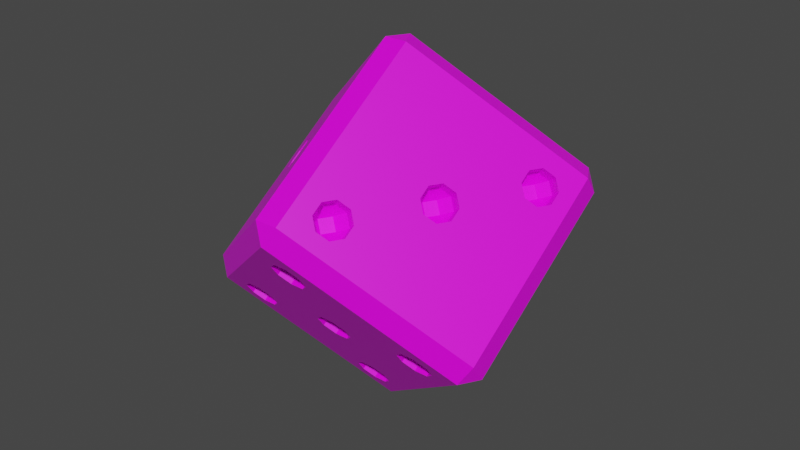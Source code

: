 # Source: greenD6.blend  (saved by Blender 3.5.10; exported with 4.5.12 LTS)
import bpy
from mathutils import Matrix  # noqa: F401  (used for matrix-valued properties, if any)

bpy.ops.wm.read_factory_settings(use_empty=True)
scene = bpy.context.scene
scene.name = 'Scene'

# ---- collections
col_collection = bpy.data.collections.new('Collection'); scene.collection.children.link(col_collection)

# ---- images (referenced by path relative to the original .blend; pixels are not part of the script)
import os
ASSET_DIR = os.environ.get("B2B_ASSET_DIR", "")  # directory of the original .blend (textures are referenced by path, not embedded)
HERE = os.path.dirname(os.path.abspath(__file__))  # packed textures are extracted next to this script under _unpacked/

def load_image(name, relpath, width, height, colorspace="sRGB"):
    """Load a texture the original file referenced (path relative to the .blend, or extracted next to this script)."""
    p = next((c for c in (os.path.join(HERE, relpath), os.path.join(ASSET_DIR, relpath)) if relpath and os.path.exists(c)), "")
    if p:
        img = bpy.data.images.load(p, check_existing=True)
        img.name = name
    else:  # same state as the original file: an image datablock whose file is absent (Cycles renders it pink)
        img = bpy.data.images.new(name, width, height)
        img.source = "FILE"
        img.filepath = "//" + (relpath or name)
    img.colorspace_settings.name = colorspace
    return img
img_pallete2_png = load_image('pallete2.png', 'pallete2.png', 1024, 1024, 'sRGB')

# ---- materials (node trees are filled in below, after node groups)
mat_material = bpy.data.materials.new('Material')
mat_material.alpha_threshold = 0.0
mat_material.use_transparent_shadow = False
mat_material.line_color = (0.0, 0.0, 0.0, 1.0)

# ---- node groups
ng_auto_smooth = bpy.data.node_groups.new('Auto Smooth', 'GeometryNodeTree')
_s = ng_auto_smooth.interface.new_socket(name='Geometry', in_out='OUTPUT', socket_type='NodeSocketGeometry')
_s = ng_auto_smooth.interface.new_socket(name='Geometry', in_out='INPUT', socket_type='NodeSocketGeometry')
_s = ng_auto_smooth.interface.new_socket(name='Angle', in_out='INPUT', socket_type='NodeSocketFloat')
_s.subtype = 'ANGLE'
_s.min_value = 0.0
_s.max_value = 3.142
ng_auto_smooth.is_modifier = True
_N = ng_auto_smooth.nodes; _L = ng_auto_smooth.links
n0 = _N.new('NodeGroupOutput'); n0.name = 'Group Output'; n0.location = (480, -100)
n1 = _N.new('NodeGroupInput'); n1.name = 'Group Input'; n1.location = (-420, -300)
n2 = _N.new('NodeGroupInput'); n2.name = 'Group Input.001'; n2.location = (-60, -100)
n3 = _N.new('GeometryNodeSetShadeSmooth'); n3.name = 'Set Shade Smooth'; n3.location = (120, -100)
n3.domain = 'EDGE'
n4 = _N.new('GeometryNodeSetShadeSmooth'); n4.name = 'Set Shade Smooth.001'; n4.location = (300, -100)
n5 = _N.new('GeometryNodeInputMeshEdgeAngle'); n5.name = 'Edge Angle'; n5.location = (-420, -220)
n6 = _N.new('GeometryNodeInputEdgeSmooth'); n6.name = 'Is Edge Smooth'; n6.location = (-60, -160)
n7 = _N.new('GeometryNodeInputShadeSmooth'); n7.name = 'Is Face Smooth'; n7.location = (-240, -340)
n8 = _N.new('FunctionNodeBooleanMath'); n8.name = 'Boolean Math'; n8.location = (-60, -220)
n9 = _N.new('FunctionNodeCompare'); n9.name = 'Compare'; n9.location = (-240, -180)
n9.operation = 'LESS_EQUAL'
_L.new(n5.outputs[0], n9.inputs[0])
_L.new(n4.outputs[0], n0.inputs[0])
_L.new(n1.outputs[1], n9.inputs[1])
_L.new(n9.outputs[0], n8.inputs[0])
_L.new(n7.outputs[0], n8.inputs[1])
_L.new(n2.outputs[0], n3.inputs[0])
_L.new(n6.outputs[0], n3.inputs[1])
_L.new(n3.outputs[0], n4.inputs[0])
_L.new(n8.outputs[0], n3.inputs[2])
n0.is_active_output = True

# ---- material node trees
mat_material.use_nodes = True; mat_material.node_tree.nodes.clear()
_N = mat_material.node_tree.nodes; _L = mat_material.node_tree.links
n0 = _N.new('ShaderNodeOutputMaterial'); n0.name = 'Material Output'; n0.location = (300, 300)
n1 = _N.new('ShaderNodeBsdfPrincipled'); n1.name = 'Principled BSDF'; n1.location = (10, 300)
n1.distribution = 'GGX'
n1.subsurface_method = 'BURLEY'
n1.inputs[2].default_value = 0.4
n1.inputs[3].default_value = 1.45
n1.inputs[27].default_value = (0.0, 0.0, 0.0, 1.0)
n1.inputs[28].default_value = 1.0
n2 = _N.new('ShaderNodeTexImage'); n2.name = 'Image Texture'; n2.location = (-280, 275)
n2.image = img_pallete2_png
_L.new(n1.outputs[0], n0.inputs[0])
_L.new(n2.outputs[0], n1.inputs[0])
n0.is_active_output = True

# ---- world
world_world = bpy.data.worlds.new('World'); scene.world = world_world
world_world.use_nodes = True; world_world.node_tree.nodes.clear()
_N = world_world.node_tree.nodes; _L = world_world.node_tree.links
n0 = _N.new('ShaderNodeOutputWorld'); n0.name = 'World Output'; n0.location = (300, 300)
n1 = _N.new('ShaderNodeBackground'); n1.name = 'Background'; n1.location = (10, 300)
n1.inputs[0].default_value = (0.05088, 0.05088, 0.05088, 1.0)
_L.new(n1.outputs[0], n0.inputs[0])
n0.is_active_output = True
world_world.color = (0.05088, 0.05088, 0.05088)
world_world.use_sun_shadow = False
world_world.sun_shadow_jitter_overblur = 0.0

# ---- meshes
me_cube_004 = bpy.data.meshes.new('Cube.004')
me_cube_004.from_pydata([(-0.05161, -0.05161, -0.06), (-5.823e-05, -0.005076, 0.04692), (-0.05161, -0.06, -0.05161), (0.003508, -0.008642, 0.05197), (-0.06, -0.05161, -0.05161), (-0.003624, -0.008642, 0.05197), (-0.05161, -0.06, 0.05161), (-0.05161, -0.05161, 0.06), (-0.06, -0.05161, 0.05161), (-0.004956, -0.0001783, 0.04692), (-0.05161, 0.05161, -0.06), (-0.008522, -0.003744, 0.05197), (-0.06, 0.05161, -0.05161), (-0.05161, 0.06, -0.05161), (-0.008522, 0.003388, 0.05197), (-0.05161, 0.05161, 0.06), (-0.05161, 0.06, 0.05161), (-0.06, 0.05161, 0.05161), (0.05161, -0.05161, -0.06), (0.004839, -0.0001783, 0.04692), (0.008405, 0.003388, 0.05197), (0.06, -0.05161, -0.05161), (0.05161, -0.06, -0.05161), (0.008405, -0.003744, 0.05197), (0.05161, -0.05161, 0.06), (0.05161, -0.06, 0.05161), (0.06, -0.05161, 0.05161), (0.05161, 0.05161, -0.06), (-5.823e-05, 0.004719, 0.04692), (-0.003624, 0.008285, 0.05197), (0.05161, 0.06, -0.05161), (0.003508, 0.008285, 0.05197), (0.06, 0.05161, -0.05161), (0.05161, 0.05161, 0.06), (0.06, 0.05161, 0.05161), (0.05161, 0.06, 0.05161), (-0.03001, -0.04073, -0.05336), (-0.03357, -0.03717, -0.04832), (-0.03714, -0.04073, -0.05336), (-0.03847, -0.03227, -0.04832), (-0.04204, -0.0287, -0.05336), (-0.04204, -0.03584, -0.05336), (-0.02868, -0.03227, -0.04832), (-0.02511, -0.03584, -0.05336), (-0.02511, -0.0287, -0.05336), (-0.03357, -0.02737, -0.04832), (-0.03001, -0.02381, -0.05336), (-0.03714, -0.02381, -0.05336), (-0.03001, -0.006489, -0.05336), (-0.03357, -0.002923, -0.04832), (-0.03714, -0.006489, -0.05336), (-0.03847, 0.001974, -0.04832), (-0.04204, 0.00554, -0.05336), (-0.04204, -0.001592, -0.05336), (-0.02868, 0.001974, -0.04832), (-0.02511, -0.001592, -0.05336), (-0.02511, 0.00554, -0.05336), (-0.03357, 0.006871, -0.04832), (-0.03001, 0.01044, -0.05336), (-0.03714, 0.01044, -0.05336), (-0.03001, 0.02775, -0.05336), (-0.03357, 0.03132, -0.04832), (-0.03714, 0.02775, -0.05336), (-0.03847, 0.03622, -0.04832), (-0.04204, 0.03978, -0.05336), (-0.04204, 0.03265, -0.05336), (-0.02868, 0.03622, -0.04832), (-0.02511, 0.03265, -0.05336), (-0.02511, 0.03978, -0.05336), (-0.03357, 0.04111, -0.04832), (-0.03001, 0.04468, -0.05336), (-0.03714, 0.04468, -0.05336), (0.03848, 0.02775, -0.05336), (0.03491, 0.03132, -0.04832), (0.03135, 0.02775, -0.05336), (0.03002, 0.03622, -0.04832), (0.02645, 0.03978, -0.05336), (0.02645, 0.03265, -0.05336), (0.03981, 0.03622, -0.04832), (0.04338, 0.03265, -0.05336), (0.04338, 0.03978, -0.05336), (0.03491, 0.04111, -0.04832), (0.03848, 0.04468, -0.05336), (0.03135, 0.04468, -0.05336), (0.03848, -0.006489, -0.05336), (0.03491, -0.002923, -0.04832), (0.03135, -0.006489, -0.05336), (0.03002, 0.001974, -0.04832), (0.02645, 0.00554, -0.05336), (0.02645, -0.001592, -0.05336), (0.03981, 0.001974, -0.04832), (0.04338, -0.001592, -0.05336), (0.04338, 0.00554, -0.05336), (0.03491, 0.006871, -0.04832), (0.03848, 0.01044, -0.05336), (0.03135, 0.01044, -0.05336), (0.03848, -0.04073, -0.05336), (0.03491, -0.03717, -0.04832), (0.03135, -0.04073, -0.05336), (0.03002, -0.03227, -0.04832), (0.02645, -0.0287, -0.05336), (0.02645, -0.03584, -0.05336), (0.03981, -0.03227, -0.04832), (0.04338, -0.03584, -0.05336), (0.04338, -0.0287, -0.05336), (0.03491, -0.02737, -0.04832), (0.03848, -0.02381, -0.05336), (0.03135, -0.02381, -0.05336), (-0.0001276, -0.048, -0.005595), (0.003439, -0.05305, -0.009161), (-0.003694, -0.05305, -0.009161), (-0.005025, -0.048, -0.0006972), (-0.008591, -0.05305, -0.004263), (-0.008591, -0.05305, 0.002869), (0.00477, -0.048, -0.0006972), (0.008336, -0.05305, 0.002869), (0.008336, -0.05305, -0.004263), (-0.0001276, -0.048, 0.0042), (-0.003694, -0.05305, 0.007766), (0.003439, -0.05305, 0.007766), (-0.03437, -0.048, 0.02865), (-0.0308, -0.05305, 0.02508), (-0.03794, -0.05305, 0.02508), (-0.03927, -0.048, 0.03355), (-0.04283, -0.05305, 0.02998), (-0.04283, -0.05305, 0.03711), (-0.02947, -0.048, 0.03355), (-0.02591, -0.05305, 0.03711), (-0.02591, -0.05305, 0.02998), (-0.03437, -0.048, 0.03844), (-0.03794, -0.05305, 0.04201), (-0.0308, -0.05305, 0.04201), (-0.03437, -0.048, -0.03984), (-0.0308, -0.05305, -0.0434), (-0.03794, -0.05305, -0.0434), (-0.03927, -0.048, -0.03494), (-0.04283, -0.05305, -0.03851), (-0.04283, -0.05305, -0.03137), (-0.02947, -0.048, -0.03494), (-0.02591, -0.05305, -0.03137), (-0.02591, -0.05305, -0.03851), (-0.03437, -0.048, -0.03004), (-0.03794, -0.05305, -0.02648), (-0.0308, -0.05305, -0.02648), (0.03412, -0.048, -0.03984), (0.03768, -0.05305, -0.0434), (0.03055, -0.05305, -0.0434), (0.02922, -0.048, -0.03494), (0.02565, -0.05305, -0.03851), (0.02565, -0.05305, -0.03137), (0.03901, -0.048, -0.03494), (0.04258, -0.05305, -0.03137), (0.04258, -0.05305, -0.03851), (0.03412, -0.048, -0.03004), (0.03055, -0.05305, -0.02648), (0.03768, -0.05305, -0.02648), (0.03412, -0.048, 0.02865), (0.03768, -0.05305, 0.02508), (0.03055, -0.05305, 0.02508), (0.02922, -0.048, 0.03355), (0.02565, -0.05305, 0.02998), (0.02565, -0.05305, 0.03711), (0.03901, -0.048, 0.03355), (0.04258, -0.05305, 0.03711), (0.04258, -0.05305, 0.02998), (0.03412, -0.048, 0.03844), (0.03055, -0.05305, 0.04201), (0.03768, -0.05305, 0.04201), (0.03768, 0.05228, 0.02508), (0.03412, 0.04724, 0.02865), (0.03055, 0.05228, 0.02508), (0.02922, 0.04724, 0.03355), (0.02565, 0.05228, 0.03711), (0.02565, 0.05228, 0.02998), (0.03901, 0.04724, 0.03355), (0.04258, 0.05228, 0.02998), (0.04258, 0.05228, 0.03711), (0.03412, 0.04724, 0.03844), (0.03768, 0.05228, 0.04201), (0.03055, 0.05228, 0.04201), (-0.0308, 0.05228, -0.0434), (-0.03437, 0.04724, -0.03984), (-0.03794, 0.05228, -0.0434), (-0.03927, 0.04724, -0.03494), (-0.04283, 0.05228, -0.03137), (-0.04283, 0.05228, -0.03851), (-0.02947, 0.04724, -0.03494), (-0.02591, 0.05228, -0.03851), (-0.02591, 0.05228, -0.03137), (-0.03437, 0.04724, -0.03004), (-0.0308, 0.05228, -0.02648), (-0.03794, 0.05228, -0.02648), (0.04749, -0.0003833, -0.005595), (0.05254, 0.003183, -0.009161), (0.05254, -0.003949, -0.009161), (0.04749, -0.005281, -0.0006972), (0.05254, -0.008847, -0.004263), (0.05254, -0.008847, 0.002869), (0.04749, 0.004514, -0.0006972), (0.05254, 0.00808, 0.002869), (0.05254, 0.00808, -0.004263), (0.04749, -0.0003833, 0.0042), (0.05254, -0.003949, 0.007766), (0.05254, 0.003183, 0.007766), (0.04749, -0.03463, 0.02865), (0.05254, -0.03106, 0.02508), (0.05254, -0.03819, 0.02508), (0.04749, -0.03952, 0.03355), (0.05254, -0.04309, 0.02998), (0.05254, -0.04309, 0.03711), (0.04749, -0.02973, 0.03355), (0.05254, -0.02616, 0.03711), (0.05254, -0.02616, 0.02998), (0.04749, -0.03463, 0.03844), (0.05254, -0.03819, 0.04201), (0.05254, -0.03106, 0.04201), (0.04749, 0.03386, -0.03984), (0.05254, 0.03743, -0.0434), (0.05254, 0.03029, -0.0434), (0.04749, 0.02896, -0.03494), (0.05254, 0.0254, -0.03851), (0.05254, 0.0254, -0.03137), (0.04749, 0.03876, -0.03494), (0.05254, 0.04232, -0.03137), (0.05254, 0.04232, -0.03851), (0.04749, 0.03386, -0.03004), (0.05254, 0.03029, -0.02648), (0.05254, 0.03743, -0.02648), (-0.04775, 0.03386, 0.02865), (-0.05279, 0.03029, 0.02508), (-0.05279, 0.03743, 0.02508), (-0.04775, 0.03876, 0.03355), (-0.05279, 0.04232, 0.02998), (-0.05279, 0.04232, 0.03711), (-0.04775, 0.02896, 0.03355), (-0.05279, 0.0254, 0.03711), (-0.05279, 0.0254, 0.02998), (-0.04775, 0.03386, 0.03844), (-0.05279, 0.03743, 0.04201), (-0.05279, 0.03029, 0.04201), (-0.04775, 0.03386, -0.03984), (-0.05279, 0.03029, -0.0434), (-0.05279, 0.03743, -0.0434), (-0.04775, 0.03876, -0.03494), (-0.05279, 0.04232, -0.03851), (-0.05279, 0.04232, -0.03137), (-0.04775, 0.02896, -0.03494), (-0.05279, 0.0254, -0.03137), (-0.05279, 0.0254, -0.03851), (-0.04775, 0.03386, -0.03004), (-0.05279, 0.03743, -0.02648), (-0.05279, 0.03029, -0.02648), (-0.04775, -0.03463, -0.03984), (-0.05279, -0.03819, -0.0434), (-0.05279, -0.03106, -0.0434), (-0.04775, -0.02973, -0.03494), (-0.05279, -0.02616, -0.03851), (-0.05279, -0.02616, -0.03137), (-0.04775, -0.03952, -0.03494), (-0.05279, -0.04309, -0.03137), (-0.05279, -0.04309, -0.03851), (-0.04775, -0.03463, -0.03004), (-0.05279, -0.03106, -0.02648), (-0.05279, -0.03819, -0.02648), (-0.04775, -0.03463, 0.02865), (-0.05279, -0.03819, 0.02508), (-0.05279, -0.03106, 0.02508), (-0.04775, -0.02973, 0.03355), (-0.05279, -0.02616, 0.02998), (-0.05279, -0.02616, 0.03711), (-0.04775, -0.03952, 0.03355), (-0.05279, -0.04309, 0.03711), (-0.05279, -0.04309, 0.02998), (-0.04775, -0.03463, 0.03844), (-0.05279, -0.03106, 0.04201), (-0.05279, -0.03819, 0.04201), (-0.03997, -0.06, 0.03997), (-0.03794, -0.06, 0.04201), (-0.0308, -0.06, 0.04201), (-0.02591, -0.06, 0.02998), (-0.02591, -0.06, 0.03711), (-0.003694, -0.06, 0.007766), (0.003439, -0.06, 0.007766), (0.008336, -0.06, -0.004263), (0.008336, -0.06, 0.002869), (0.02565, -0.06, 0.02998), (0.02565, -0.06, 0.03711), (0.03055, -0.06, -0.02648), (0.03055, -0.06, 0.02508), (0.03055, -0.06, 0.04201), (0.04258, -0.06, 0.03711), (0.04258, -0.06, -0.03137), (0.04258, -0.06, 0.02998), (0.04258, -0.06, -0.03851), (0.04054, -0.06, -0.04054), (0.04154, -0.06, 0.03815), (0.03768, -0.06, -0.02648), (0.03768, -0.06, 0.02508), (0.03768, -0.06, 0.04201), (-0.04283, -0.06, -0.03137), (-0.04283, -0.06, 0.03711), (-0.0418, -0.06, -0.03954), (-0.04283, -0.06, -0.03851), (-0.04283, -0.06, 0.02998), (-0.03794, -0.06, -0.02648), (-0.03794, -0.06, 0.02508), (-0.0308, -0.06, -0.0434), (-0.0308, -0.06, 0.02508), (-0.03794, -0.06, -0.0434), (-0.02591, -0.06, -0.03137), (-0.003694, -0.06, -0.009161), (-0.008591, -0.06, -0.004263), (-0.008591, -0.06, 0.002869), (0.02565, -0.06, -0.03851), (0.03768, -0.06, -0.0434), (0.03055, -0.06, -0.0434), (0.02565, -0.06, -0.03137), (-0.02591, -0.06, -0.03851), (0.003439, -0.06, -0.009161), (-0.0308, -0.06, -0.02648), (0.06, -0.0401, 0.0401), (0.06, -0.03819, 0.04201), (0.06, -0.03106, 0.04201), (0.06, -0.003949, 0.007766), (0.06, -0.02616, 0.02998), (0.06, -0.02616, 0.03711), (0.06, 0.003183, 0.007766), (0.06, 0.00808, -0.004263), (0.06, 0.03029, -0.02648), (0.06, 0.00808, 0.002869), (0.06, 0.03743, -0.02648), (0.06, 0.04232, -0.03137), (0.06, 0.04232, -0.03851), (0.06, 0.04041, -0.04041), (0.06, -0.04309, 0.02998), (0.06, -0.03819, 0.02508), (0.06, -0.04309, 0.03711), (0.06, -0.03106, 0.02508), (0.06, -0.008847, -0.004263), (0.06, -0.008847, 0.002869), (0.06, 0.003183, -0.009161), (0.06, 0.0254, -0.03137), (0.06, 0.03743, -0.0434), (0.06, 0.03029, -0.0434), (0.06, -0.003949, -0.009161), (0.06, 0.0254, -0.03851), (-0.008522, -0.003744, 0.06), (-0.008522, 0.003388, 0.06), (0.003508, 0.008285, 0.06), (-0.006133, -0.006133, 0.06), (-0.003624, 0.008285, 0.06), (-0.003624, -0.008642, 0.06), (0.003508, -0.008642, 0.06), (0.003943, -0.008207, 0.06), (0.008405, -0.003744, 0.06), (0.008405, 0.003388, 0.06), (-0.06, -0.04309, -0.03851), (-0.06, -0.04309, 0.02998), (-0.06, -0.04309, -0.03137), (-0.06, -0.04309, 0.03711), (-0.06, -0.03106, -0.02648), (-0.06, -0.03819, 0.02508), (-0.06, -0.03819, -0.02648), (-0.06, -0.03819, 0.04201), (-0.06, -0.0408, -0.0408), (-0.06, -0.03106, 0.02508), (-0.06, -0.02616, 0.02998), (-0.06, 0.0254, 0.02998), (-0.06, -0.02616, 0.03711), (-0.06, 0.0254, 0.03711), (-0.06, 0.03972, 0.03972), (-0.06, 0.03743, 0.04201), (-0.06, 0.03029, 0.04201), (-0.06, -0.03106, 0.04201), (-0.06, -0.03819, -0.0434), (-0.06, -0.03106, -0.0434), (-0.06, 0.0254, -0.03137), (-0.06, -0.02616, -0.03137), (-0.06, 0.0254, -0.03851), (-0.06, 0.03029, -0.0434), (-0.06, -0.02616, -0.03851), (-0.06, 0.03029, 0.02508), (-0.06, 0.03029, -0.02648), (-0.06, 0.03743, 0.02508), (-0.06, 0.03743, -0.02648), (-0.06, 0.04232, -0.03851), (-0.06, 0.04143, -0.0394), (-0.06, 0.04232, 0.02998), (-0.06, 0.04232, 0.03711), (-0.06, 0.04232, -0.03137), (-0.06, 0.03743, -0.0434), (-0.04283, 0.06, -0.03851), (-0.04283, 0.06, -0.03137), (-0.0308, 0.06, -0.02648), (-0.03794, 0.06, -0.02648), (-0.04067, 0.06, -0.04067), (0.02565, 0.06, 0.02998), (0.02565, 0.06, 0.03711), (0.03985, 0.06, 0.03985), (0.03768, 0.06, 0.04201), (0.03055, 0.06, 0.04201), (-0.03794, 0.06, -0.0434), (-0.02591, 0.06, -0.03851), (-0.02591, 0.06, -0.03137), (-0.0308, 0.06, -0.0434), (0.03055, 0.06, 0.02508), (0.04258, 0.06, 0.02998), (0.04258, 0.06, 0.03711), (0.03768, 0.06, 0.02508), (-0.04091, 0.04091, -0.06), (-0.03714, 0.04468, -0.06), (-0.03001, 0.04468, -0.06), (-0.02511, 0.03265, -0.06), (-0.02511, 0.03978, -0.06), (0.02645, -0.001592, -0.06), (0.02645, 0.03265, -0.06), (0.02645, 0.00554, -0.06), (0.03135, -0.02381, -0.06), (0.03135, -0.006489, -0.06), (0.03135, 0.01044, -0.06), (0.03135, 0.02775, -0.06), (0.02645, 0.03978, -0.06), (0.03848, -0.02381, -0.06), (0.03848, 0.02775, -0.06), (0.03848, 0.01044, -0.06), (0.03848, -0.006489, -0.06), (0.04338, -0.03584, -0.06), (0.04338, 0.03978, -0.06), (0.04338, -0.001592, -0.06), (0.04338, 0.00554, -0.06), (0.04338, 0.03265, -0.06), (0.04338, -0.0287, -0.06), (0.03961, -0.03961, -0.06), (0.03848, 0.04468, -0.06), (0.03135, 0.04468, -0.06), (-0.04204, -0.03584, -0.06), (-0.04204, -0.0287, -0.06), (-0.04204, -0.001592, -0.06), (-0.04204, 0.03978, -0.06), (-0.04204, 0.00554, -0.06), (-0.04204, 0.03265, -0.06), (-0.03714, -0.006489, -0.06), (-0.03714, 0.02775, -0.06), (-0.03714, 0.01044, -0.06), (-0.03714, -0.02381, -0.06), (-0.03714, -0.04073, -0.06), (-0.03835, -0.03952, -0.06), (-0.02511, -0.03584, -0.06), (-0.03001, -0.04073, -0.06), (-0.03001, -0.006489, -0.06), (-0.03001, -0.02381, -0.06), (-0.03001, 0.01044, -0.06), (-0.03001, 0.02775, -0.06), (-0.02511, -0.001592, -0.06), (-0.02511, -0.0287, -0.06), (0.02645, -0.0287, -0.06), (0.03848, -0.04073, -0.06), (0.03135, -0.04073, -0.06), (0.02645, -0.03584, -0.06), (-0.02511, 0.00554, -0.06)], [], [(293, 294, 22, 25, 295, 290, 292, 297, 288, 285, 282, 284, 283, 287, 296, 291), (295, 25, 6, 276, 277, 278, 280, 279, 281, 282, 285, 286, 289, 298), (6, 2, 301, 302, 299, 304, 319, 311, 312, 281, 279, 307, 305, 303, 300, 276), (301, 2, 22, 294, 314, 315, 313, 316, 287, 283, 318, 310, 311, 319, 309, 317, 306, 308), (32, 34, 26, 320, 321, 322, 325, 324, 323, 326, 329, 327, 340, 341, 328, 330, 331, 332, 333), (336, 320, 26, 21, 32, 333, 342, 343, 345, 341, 340, 344, 338, 339, 323, 324, 337, 335, 334), (349, 7, 24, 353, 352, 351), (24, 33, 15, 7, 349, 346, 347, 350, 348, 355, 354, 353), (356, 364, 4, 8, 363, 359, 357, 361, 365, 366, 368, 369, 367, 381, 383, 387, 388, 370, 17, 12, 386, 385, 389, 384, 382, 376, 378, 380, 377, 360, 362, 358), (363, 8, 17, 370, 371, 372, 369, 368, 373), (12, 4, 364, 374, 375, 380, 378, 379, 390, 386), (391, 395, 13, 16, 35, 398, 399, 400, 397, 396, 405, 408, 30, 402, 403, 393, 394, 392), (407, 398, 35, 30, 408, 406), (402, 30, 13, 395, 401, 404), (0, 2, 4), (6, 7, 8), (10, 12, 13), (15, 16, 17), (18, 21, 22), (24, 25, 26), (27, 30, 32), (33, 34, 35), (10, 0, 4, 12), (2, 6, 8, 4), (7, 15, 17, 8), (16, 13, 12, 17), (27, 10, 13, 30), (15, 33, 35, 16), (34, 32, 30, 35), (18, 27, 32, 21), (33, 24, 26, 34), (25, 22, 21, 26), (0, 18, 22, 2), (24, 7, 6, 25), (10, 27, 427, 433, 434, 421, 415, 420, 423, 424, 419, 416, 414, 418, 425, 422, 417, 455, 458, 457, 456, 432, 18, 0, 446, 445, 448, 447, 454, 450, 449, 453, 459, 451, 452, 412, 413, 411, 410, 409), (427, 27, 18, 432, 426, 431, 422, 425, 428, 429, 424, 423, 430), (435, 446, 0, 10, 409, 438, 440, 442, 452, 451, 443, 439, 437, 441, 449, 450, 444, 436), (23, 3, 352, 353, 354), (348, 31, 20, 355), (351, 5, 11, 346, 349), (347, 14, 29, 350), (448, 36, 43, 447), (454, 44, 46, 450), (45, 42, 37, 39), (446, 435, 41, 38, 445), (444, 47, 40, 436), (449, 48, 55, 453), (459, 56, 58, 451), (57, 54, 49, 51), (437, 53, 50, 441), (443, 59, 52, 439), (60, 67, 412, 452), (413, 68, 70, 411), (69, 66, 61, 63), (440, 65, 62, 442), (410, 71, 64, 438, 409), (423, 72, 79, 430), (427, 80, 82, 433), (81, 78, 73, 75), (415, 77, 74, 420), (434, 83, 76, 421), (425, 84, 91, 428), (429, 92, 94, 424), (93, 90, 85, 87), (414, 89, 86, 418), (419, 95, 88, 416), (96, 103, 426, 432, 456), (431, 104, 106, 422), (111, 108, 114, 117), (105, 102, 97, 99), (458, 101, 98, 457), (417, 107, 100, 455), (283, 116, 109, 318), (282, 119, 115, 284), (123, 120, 126, 129), (310, 110, 112, 311), (113, 118, 281, 312), (279, 128, 121, 307), (131, 127, 280, 278), (135, 132, 138, 141), (305, 122, 124, 303), (125, 130, 277, 276, 300), (317, 140, 133, 306), (319, 143, 139, 309), (147, 144, 150, 153), (308, 134, 136, 302, 301), (299, 137, 142, 304), (293, 152, 145, 314, 294), (296, 155, 151, 291), (159, 156, 162, 165), (315, 146, 148, 313), (149, 154, 287, 316), (292, 164, 157, 297), (295, 298, 167, 163, 290), (288, 158, 160, 285), (286, 161, 166, 289), (408, 168, 175, 406), (176, 178, 399, 398, 407), (177, 174, 169, 171), (396, 173, 170, 405), (179, 172, 397, 400), (404, 180, 187, 402), (188, 190, 393, 403), (195, 192, 198, 201), (189, 186, 181, 183), (391, 185, 182, 401, 395), (191, 184, 392, 394), (200, 193, 340, 327), (203, 199, 329, 326), (207, 204, 210, 213), (194, 196, 338, 344), (197, 202, 323, 339), (212, 205, 337, 324), (215, 211, 325, 322), (219, 216, 222, 225), (206, 208, 334, 335), (209, 214, 321, 320, 336), (224, 217, 342, 333, 332), (227, 223, 331, 330), (231, 228, 234, 237), (218, 220, 345, 343), (221, 226, 328, 341), (236, 229, 381, 367), (372, 239, 235, 369), (243, 240, 246, 249), (383, 230, 232, 387), (388, 233, 238, 371, 370), (378, 248, 241, 379), (382, 251, 247, 376), (255, 252, 258, 261), (386, 390, 242, 244, 385), (389, 245, 250, 384), (260, 253, 374, 364, 356), (362, 263, 259, 358), (267, 264, 270, 273), (375, 254, 256, 380), (377, 257, 262, 360), (357, 272, 265, 361), (363, 275, 271, 359), (365, 266, 268, 366), (368, 269, 274, 373), (1, 5, 3), (9, 14, 11), (19, 23, 20), (28, 31, 29), (36, 38, 37), (39, 41, 40), (42, 44, 43), (45, 47, 46), (48, 50, 49), (51, 53, 52), (54, 56, 55), (57, 59, 58), (60, 62, 61), (63, 65, 64), (66, 68, 67), (69, 71, 70), (72, 74, 73), (75, 77, 76), (78, 80, 79), (81, 83, 82), (84, 86, 85), (87, 89, 88), (90, 92, 91), (93, 95, 94), (96, 98, 97), (99, 101, 100), (102, 104, 103), (105, 107, 106), (108, 110, 109), (111, 113, 112), (114, 116, 115), (117, 119, 118), (120, 122, 121), (123, 125, 124), (126, 128, 127), (129, 131, 130), (132, 134, 133), (135, 137, 136), (138, 140, 139), (141, 143, 142), (144, 146, 145), (147, 149, 148), (150, 152, 151), (153, 155, 154), (156, 158, 157), (159, 161, 160), (162, 164, 163), (165, 167, 166), (168, 170, 169), (171, 173, 172), (174, 176, 175), (177, 179, 178), (180, 182, 181), (183, 185, 184), (186, 188, 187), (189, 191, 190), (192, 194, 193), (195, 197, 196), (198, 200, 199), (201, 203, 202), (204, 206, 205), (207, 209, 208), (210, 212, 211), (213, 215, 214), (216, 218, 217), (219, 221, 220), (222, 224, 223), (225, 227, 226), (228, 230, 229), (231, 233, 232), (234, 236, 235), (237, 239, 238), (240, 242, 241), (243, 245, 244), (246, 248, 247), (249, 251, 250), (252, 254, 253), (255, 257, 256), (258, 260, 259), (261, 263, 262), (264, 266, 265), (267, 269, 268), (270, 272, 271), (273, 275, 274), (9, 11, 5, 1), (3, 5, 351, 352), (346, 11, 14, 347), (28, 29, 14, 9), (350, 29, 31, 348), (19, 20, 31, 28), (20, 23, 354, 355), (1, 3, 23, 19), (445, 38, 36, 448), (37, 38, 41, 39), (436, 40, 41, 435), (39, 40, 47, 45), (450, 46, 47, 444), (45, 46, 44, 42), (447, 43, 44, 454), (42, 43, 36, 37), (441, 50, 48, 449), (49, 50, 53, 51), (439, 52, 53, 437), (51, 52, 59, 57), (451, 58, 59, 443), (57, 58, 56, 54), (55, 56, 459, 453), (54, 55, 48, 49), (442, 62, 60, 452), (61, 62, 65, 63), (438, 64, 65, 440), (63, 64, 71, 69), (411, 70, 71, 410), (69, 70, 68, 66), (412, 67, 68, 413), (66, 67, 60, 61), (420, 74, 72, 423), (73, 74, 77, 75), (421, 76, 77, 415), (75, 76, 83, 81), (433, 82, 83, 434), (81, 82, 80, 78), (430, 79, 80, 427), (78, 79, 72, 73), (418, 86, 84, 425), (85, 86, 89, 87), (416, 88, 89, 414), (87, 88, 95, 93), (424, 94, 95, 419), (93, 94, 92, 90), (91, 92, 429, 428), (90, 91, 84, 85), (457, 98, 96, 456), (97, 98, 101, 99), (455, 100, 101, 458), (99, 100, 107, 105), (422, 106, 107, 417), (105, 106, 104, 102), (426, 103, 104, 431), (102, 103, 96, 97), (111, 112, 110, 108), (318, 109, 110, 310), (311, 112, 113, 312), (117, 118, 113, 111), (281, 118, 119, 282), (114, 115, 119, 117), (284, 115, 116, 283), (108, 109, 116, 114), (123, 124, 122, 120), (307, 121, 122, 305), (303, 124, 125, 300), (129, 130, 125, 123), (277, 130, 131, 278), (126, 127, 131, 129), (280, 127, 128, 279), (120, 121, 128, 126), (135, 136, 134, 132), (306, 133, 134, 308), (302, 136, 137, 299), (141, 142, 137, 135), (304, 142, 143, 319), (138, 139, 143, 141), (309, 139, 140, 317), (132, 133, 140, 138), (147, 148, 146, 144), (314, 145, 146, 315), (313, 148, 149, 316), (153, 154, 149, 147), (287, 154, 155, 296), (150, 151, 155, 153), (291, 151, 152, 293), (144, 145, 152, 150), (159, 160, 158, 156), (297, 157, 158, 288), (285, 160, 161, 286), (165, 166, 161, 159), (166, 167, 298, 289), (162, 163, 167, 165), (290, 163, 164, 292), (156, 157, 164, 162), (405, 170, 168, 408), (169, 170, 173, 171), (172, 173, 396, 397), (171, 172, 179, 177), (178, 179, 400, 399), (177, 178, 176, 174), (175, 176, 407, 406), (174, 175, 168, 169), (401, 182, 180, 404), (181, 182, 185, 183), (184, 185, 391, 392), (183, 184, 191, 189), (190, 191, 394, 393), (189, 190, 188, 186), (187, 188, 403, 402), (186, 187, 180, 181), (195, 196, 194, 192), (193, 194, 344, 340), (196, 197, 339, 338), (201, 202, 197, 195), (202, 203, 326, 323), (198, 199, 203, 201), (199, 200, 327, 329), (192, 193, 200, 198), (207, 208, 206, 204), (205, 206, 335, 337), (208, 209, 336, 334), (213, 214, 209, 207), (214, 215, 322, 321), (210, 211, 215, 213), (211, 212, 324, 325), (204, 205, 212, 210), (219, 220, 218, 216), (217, 218, 343, 342), (220, 221, 341, 345), (225, 226, 221, 219), (226, 227, 330, 328), (222, 223, 227, 225), (223, 224, 332, 331), (216, 217, 224, 222), (231, 232, 230, 228), (381, 229, 230, 383), (387, 232, 233, 388), (237, 238, 233, 231), (371, 238, 239, 372), (234, 235, 239, 237), (369, 235, 236, 367), (228, 229, 236, 234), (243, 244, 242, 240), (379, 241, 242, 390), (385, 244, 245, 389), (249, 250, 245, 243), (384, 250, 251, 382), (246, 247, 251, 249), (376, 247, 248, 378), (240, 241, 248, 246), (255, 256, 254, 252), (374, 253, 254, 375), (380, 256, 257, 377), (261, 262, 257, 255), (360, 262, 263, 362), (258, 259, 263, 261), (358, 259, 260, 356), (252, 253, 260, 258), (267, 268, 266, 264), (361, 265, 266, 365), (366, 268, 269, 368), (273, 274, 269, 267), (373, 274, 275, 363), (270, 271, 275, 273), (359, 271, 272, 357), (264, 265, 272, 270), (9, 1, 19, 28)])
me_cube_004.polygons.foreach_set('use_smooth', [True] * 394)
_uv = me_cube_004.uv_layers.new(name='UVMap')
_uv.uv.foreach_set('vector', [0.3357, 0.6742, 0.3356, 0.6744, 0.3347, 0.6735, 0.3426, 0.6735, 0.3416, 0.6743, 0.3415, 0.6742, 0.341, 0.6742, 0.3406, 0.6746, 0.3406, 0.6751, 0.341, 0.6755, 0.3393, 0.6772, 0.3389, 0.6768, 0.3383, 0.6768, 0.3366, 0.6751, 0.3366, 0.6746, 0.3363, 0.6742, 0.3416, 0.6743, 0.3426, 0.6735, 0.3426, 0.6814, 0.3417, 0.6805, 0.3419, 0.6804, 0.3419, 0.6798, 0.3415, 0.6795, 0.341, 0.6795, 0.3393, 0.6778, 0.3393, 0.6772, 0.341, 0.6755, 0.3415, 0.6755, 0.3419, 0.6751, 0.3419, 0.6746, 0.3426, 0.6814, 0.3347, 0.6814, 0.3356, 0.6807, 0.3357, 0.6808, 0.3363, 0.6808, 0.3366, 0.6804, 0.3366, 0.6798, 0.3383, 0.6781, 0.3389, 0.6781, 0.3393, 0.6778, 0.341, 0.6795, 0.3406, 0.6798, 0.3406, 0.6804, 0.341, 0.6808, 0.3415, 0.6808, 0.3417, 0.6805, 0.3356, 0.6807, 0.3347, 0.6814, 0.3347, 0.6735, 0.3356, 0.6744, 0.3354, 0.6746, 0.3354, 0.6751, 0.3357, 0.6755, 0.3363, 0.6755, 0.3366, 0.6751, 0.3383, 0.6768, 0.338, 0.6772, 0.338, 0.6778, 0.3383, 0.6781, 0.3366, 0.6798, 0.3363, 0.6795, 0.3357, 0.6795, 0.3354, 0.6798, 0.3354, 0.6804, 0.3347, 0.6644, 0.3426, 0.6644, 0.3426, 0.6722, 0.3417, 0.6714, 0.3419, 0.6712, 0.3419, 0.6707, 0.3415, 0.6703, 0.341, 0.6703, 0.3393, 0.6686, 0.3393, 0.6681, 0.3389, 0.6677, 0.3383, 0.6677, 0.338, 0.6681, 0.3363, 0.6664, 0.3366, 0.666, 0.3366, 0.6654, 0.3363, 0.6651, 0.3357, 0.6651, 0.3356, 0.6652, 0.3415, 0.6716, 0.3417, 0.6714, 0.3426, 0.6722, 0.3347, 0.6722, 0.3347, 0.6644, 0.3356, 0.6652, 0.3354, 0.6654, 0.3354, 0.666, 0.3357, 0.6664, 0.3363, 0.6664, 0.338, 0.6681, 0.338, 0.6686, 0.3383, 0.669, 0.3389, 0.669, 0.3393, 0.6686, 0.341, 0.6703, 0.3406, 0.6707, 0.3406, 0.6712, 0.341, 0.6716, 0.3483, 0.6688, 0.3518, 0.6722, 0.3439, 0.6722, 0.3476, 0.6689, 0.3476, 0.669, 0.3481, 0.669, 0.3439, 0.6722, 0.3439, 0.6644, 0.3518, 0.6644, 0.3518, 0.6722, 0.3483, 0.6688, 0.3485, 0.6686, 0.3485, 0.668, 0.3481, 0.6677, 0.3476, 0.6677, 0.3472, 0.668, 0.3472, 0.6686, 0.3476, 0.6689, 0.3283, 0.6581, 0.3281, 0.6583, 0.3273, 0.6574, 0.3352, 0.6574, 0.3344, 0.6585, 0.334, 0.6581, 0.3335, 0.6581, 0.3331, 0.6585, 0.3331, 0.659, 0.3335, 0.6594, 0.334, 0.6594, 0.334, 0.6633, 0.3335, 0.6633, 0.3331, 0.6637, 0.3331, 0.6642, 0.3335, 0.6646, 0.334, 0.6646, 0.3342, 0.6644, 0.3352, 0.6653, 0.3273, 0.6653, 0.3282, 0.6646, 0.3283, 0.6646, 0.3288, 0.6646, 0.3292, 0.6642, 0.3292, 0.6637, 0.3288, 0.6633, 0.3283, 0.6633, 0.3283, 0.6594, 0.3288, 0.6594, 0.3292, 0.659, 0.3292, 0.6585, 0.3288, 0.6581, 0.3419, 0.647, 0.3426, 0.646, 0.3426, 0.6539, 0.3417, 0.653, 0.3419, 0.6528, 0.3419, 0.6523, 0.3415, 0.6519, 0.3415, 0.6479, 0.3419, 0.6476, 0.3347, 0.6539, 0.3347, 0.646, 0.3355, 0.6468, 0.3354, 0.647, 0.3354, 0.6476, 0.3357, 0.6479, 0.3357, 0.6519, 0.3354, 0.6523, 0.3354, 0.6528, 0.3357, 0.6531, 0.3357, 0.6558, 0.3356, 0.656, 0.3347, 0.6552, 0.3426, 0.6552, 0.3426, 0.6631, 0.3417, 0.6622, 0.3419, 0.662, 0.3419, 0.6615, 0.3415, 0.6611, 0.341, 0.6611, 0.3406, 0.6615, 0.3406, 0.662, 0.3347, 0.6631, 0.3357, 0.6571, 0.3363, 0.6571, 0.3366, 0.6568, 0.3366, 0.6562, 0.3363, 0.6558, 0.3415, 0.6624, 0.3417, 0.6622, 0.3426, 0.6631, 0.3347, 0.6631, 0.3406, 0.662, 0.341, 0.6624, 0.3357, 0.6571, 0.3347, 0.6631, 0.3347, 0.6552, 0.3356, 0.656, 0.3354, 0.6562, 0.3354, 0.6568, 0.3255, 0.6722, 0.3255, 0.6729, 0.3249, 0.6722, 0.3426, 0.6453, 0.3433, 0.646, 0.3426, 0.646, 0.362, 0.6506, 0.3613, 0.6506, 0.362, 0.6499, 0.3433, 0.6539, 0.3426, 0.6545, 0.3426, 0.6539, 0.3334, 0.6722, 0.3341, 0.6722, 0.3334, 0.6729, 0.3433, 0.6735, 0.3426, 0.6735, 0.3426, 0.6729, 0.3334, 0.6644, 0.3334, 0.6637, 0.3341, 0.6644, 0.3433, 0.6631, 0.3426, 0.6637, 0.3426, 0.6631, 0.3255, 0.6644, 0.3255, 0.6722, 0.3249, 0.6722, 0.3249, 0.6644, 0.3347, 0.6453, 0.3426, 0.6453, 0.3426, 0.646, 0.3347, 0.646, 0.3433, 0.646, 0.3433, 0.6539, 0.3426, 0.6539, 0.3426, 0.646, 0.3426, 0.6552, 0.3347, 0.6552, 0.3347, 0.6539, 0.3426, 0.6539, 0.3334, 0.6644, 0.3255, 0.6644, 0.3255, 0.6637, 0.3334, 0.6637, 0.3433, 0.6552, 0.3433, 0.6631, 0.3426, 0.6631, 0.3426, 0.6552, 0.3426, 0.6644, 0.3347, 0.6644, 0.3347, 0.6631, 0.3426, 0.6631, 0.3334, 0.6722, 0.3334, 0.6644, 0.3347, 0.6644, 0.3347, 0.6722, 0.3439, 0.6644, 0.3439, 0.6722, 0.3426, 0.6722, 0.3426, 0.6644, 0.3426, 0.6735, 0.3347, 0.6735, 0.3347, 0.6722, 0.3426, 0.6722, 0.3255, 0.6722, 0.3334, 0.6722, 0.3334, 0.6729, 0.3255, 0.6729, 0.3433, 0.6735, 0.3433, 0.6814, 0.3426, 0.6814, 0.3426, 0.6735, 0.3255, 0.6644, 0.3334, 0.6644, 0.3328, 0.6653, 0.3324, 0.6649, 0.3319, 0.6649, 0.3315, 0.6653, 0.3315, 0.6658, 0.3319, 0.6662, 0.3324, 0.6662, 0.3324, 0.6675, 0.3319, 0.6675, 0.3315, 0.6679, 0.3315, 0.6684, 0.3319, 0.6688, 0.3324, 0.6688, 0.3324, 0.6701, 0.3319, 0.6701, 0.3315, 0.6705, 0.3315, 0.671, 0.3319, 0.6714, 0.3324, 0.6714, 0.3325, 0.6713, 0.3334, 0.6722, 0.3255, 0.6722, 0.3266, 0.6713, 0.3266, 0.6714, 0.3272, 0.6714, 0.3276, 0.671, 0.3276, 0.6705, 0.3272, 0.6701, 0.3272, 0.6688, 0.3276, 0.6684, 0.3276, 0.6679, 0.3272, 0.6675, 0.3272, 0.6662, 0.3276, 0.6658, 0.3276, 0.6653, 0.3272, 0.6649, 0.3266, 0.6649, 0.3264, 0.6652, 0.3328, 0.6653, 0.3334, 0.6644, 0.3334, 0.6722, 0.3325, 0.6713, 0.3328, 0.671, 0.3328, 0.6705, 0.3324, 0.6701, 0.3324, 0.6688, 0.3328, 0.6684, 0.3328, 0.6679, 0.3324, 0.6675, 0.3324, 0.6662, 0.3328, 0.6658, 0.3263, 0.671, 0.3266, 0.6713, 0.3255, 0.6722, 0.3255, 0.6644, 0.3264, 0.6652, 0.3263, 0.6653, 0.3263, 0.6658, 0.3266, 0.6662, 0.3272, 0.6662, 0.3272, 0.6675, 0.3266, 0.6675, 0.3263, 0.6679, 0.3263, 0.6684, 0.3266, 0.6688, 0.3272, 0.6688, 0.3272, 0.6701, 0.3266, 0.6701, 0.3263, 0.6705, 0.3371, 0.1793, 0.3371, 0.183, 0.341, 0.183, 0.341, 0.1827, 0.341, 0.1793, 0.341, 0.1701, 0.3371, 0.1701, 0.3371, 0.1738, 0.341, 0.1738, 0.341, 0.1517, 0.3371, 0.1517, 0.3371, 0.1555, 0.341, 0.1555, 0.341, 0.1536, 0.341, 0.1609, 0.3371, 0.1609, 0.3371, 0.1646, 0.341, 0.1646, 0.3382, 0.183, 0.3414, 0.183, 0.3414, 0.1793, 0.3382, 0.1793, 0.3382, 0.1738, 0.3414, 0.1738, 0.3414, 0.1701, 0.3382, 0.1701, 0.3466, 0.1701, 0.3466, 0.1738, 0.3503, 0.1738, 0.3503, 0.1701, 0.3382, 0.1526, 0.3382, 0.1555, 0.3414, 0.1555, 0.3414, 0.1517, 0.3382, 0.1517, 0.3382, 0.1646, 0.3414, 0.1646, 0.3414, 0.1609, 0.3382, 0.1609, 0.3382, 0.183, 0.3414, 0.183, 0.3414, 0.1793, 0.3382, 0.1793, 0.3382, 0.1738, 0.3414, 0.1738, 0.3414, 0.1701, 0.3382, 0.1701, 0.3466, 0.1701, 0.3466, 0.1738, 0.3503, 0.1738, 0.3503, 0.1701, 0.3382, 0.1555, 0.3414, 0.1555, 0.3414, 0.1517, 0.3382, 0.1517, 0.3382, 0.1646, 0.3414, 0.1646, 0.3414, 0.1609, 0.3382, 0.1609, 0.3414, 0.183, 0.3414, 0.1793, 0.3382, 0.1793, 0.3382, 0.183, 0.3382, 0.1738, 0.3414, 0.1738, 0.3414, 0.1701, 0.3382, 0.1701, 0.3466, 0.1701, 0.3466, 0.1738, 0.3503, 0.1738, 0.3503, 0.1701, 0.3382, 0.1555, 0.3414, 0.1555, 0.3414, 0.1517, 0.3382, 0.1517, 0.3382, 0.1646, 0.3414, 0.1646, 0.3414, 0.1609, 0.3382, 0.1609, 0.3382, 0.1618, 0.3382, 0.183, 0.3414, 0.183, 0.3414, 0.1793, 0.3382, 0.1793, 0.3382, 0.1738, 0.3414, 0.1738, 0.3414, 0.1701, 0.3382, 0.1701, 0.3466, 0.1701, 0.3466, 0.1738, 0.3503, 0.1738, 0.3503, 0.1701, 0.3382, 0.1555, 0.3414, 0.1555, 0.3414, 0.1517, 0.3382, 0.1517, 0.3382, 0.1646, 0.3414, 0.1646, 0.3414, 0.1609, 0.3382, 0.1609, 0.3382, 0.183, 0.3414, 0.183, 0.3414, 0.1793, 0.3382, 0.1793, 0.3382, 0.1738, 0.3414, 0.1738, 0.3414, 0.1701, 0.3382, 0.1701, 0.3466, 0.1701, 0.3466, 0.1738, 0.3503, 0.1738, 0.3503, 0.1701, 0.3382, 0.1555, 0.3414, 0.1555, 0.3414, 0.1517, 0.3382, 0.1517, 0.3382, 0.1646, 0.3414, 0.1646, 0.3414, 0.1609, 0.3382, 0.1609, 0.3414, 0.183, 0.3414, 0.1793, 0.3382, 0.1793, 0.3382, 0.1821, 0.3382, 0.183, 0.3382, 0.1738, 0.3414, 0.1738, 0.3414, 0.1701, 0.3382, 0.1701, 0.3282, 0.1701, 0.3282, 0.1738, 0.332, 0.1738, 0.332, 0.1701, 0.3466, 0.1701, 0.3466, 0.1738, 0.3503, 0.1738, 0.3503, 0.1701, 0.3382, 0.1555, 0.3414, 0.1555, 0.3414, 0.1517, 0.3382, 0.1517, 0.3382, 0.1646, 0.3414, 0.1646, 0.3414, 0.1609, 0.3382, 0.1609, 0.3405, 0.1793, 0.3371, 0.1793, 0.3371, 0.183, 0.3405, 0.183, 0.3405, 0.1701, 0.3371, 0.1701, 0.3371, 0.1738, 0.3405, 0.1738, 0.3282, 0.1701, 0.3282, 0.1738, 0.332, 0.1738, 0.332, 0.1701, 0.3405, 0.1517, 0.3371, 0.1517, 0.3371, 0.1555, 0.3405, 0.1555, 0.3371, 0.1609, 0.3371, 0.1646, 0.3405, 0.1646, 0.3405, 0.1609, 0.3405, 0.1793, 0.3371, 0.1793, 0.3371, 0.183, 0.3405, 0.183, 0.3371, 0.1701, 0.3371, 0.1738, 0.3405, 0.1738, 0.3405, 0.1701, 0.3282, 0.1701, 0.3282, 0.1738, 0.332, 0.1738, 0.332, 0.1701, 0.3405, 0.1517, 0.3371, 0.1517, 0.3371, 0.1555, 0.3405, 0.1555, 0.3371, 0.1609, 0.3371, 0.1646, 0.3405, 0.1646, 0.3405, 0.1631, 0.3405, 0.1609, 0.3405, 0.1793, 0.3371, 0.1793, 0.3371, 0.183, 0.3405, 0.183, 0.3405, 0.1701, 0.3371, 0.1701, 0.3371, 0.1738, 0.3405, 0.1738, 0.3282, 0.1701, 0.3282, 0.1738, 0.332, 0.1738, 0.332, 0.1701, 0.3405, 0.1517, 0.3371, 0.1517, 0.3371, 0.1555, 0.3405, 0.1555, 0.3405, 0.1547, 0.3405, 0.1609, 0.3371, 0.1609, 0.3371, 0.1646, 0.3405, 0.1646, 0.3405, 0.1793, 0.3371, 0.1793, 0.3371, 0.183, 0.3405, 0.183, 0.3405, 0.1808, 0.3405, 0.1701, 0.3371, 0.1701, 0.3371, 0.1738, 0.3405, 0.1738, 0.3282, 0.1701, 0.3282, 0.1738, 0.332, 0.1738, 0.332, 0.1701, 0.3405, 0.1517, 0.3371, 0.1517, 0.3371, 0.1555, 0.3405, 0.1555, 0.3371, 0.1609, 0.3371, 0.1646, 0.3405, 0.1646, 0.3405, 0.1609, 0.3405, 0.1793, 0.3371, 0.1793, 0.3371, 0.183, 0.3405, 0.183, 0.3405, 0.173, 0.3405, 0.1701, 0.3371, 0.1701, 0.3371, 0.1738, 0.3405, 0.1738, 0.3405, 0.1517, 0.3371, 0.1517, 0.3371, 0.1555, 0.3405, 0.1555, 0.3405, 0.1609, 0.3371, 0.1609, 0.3371, 0.1646, 0.3405, 0.1646, 0.3377, 0.183, 0.3414, 0.183, 0.3414, 0.1793, 0.3377, 0.1793, 0.3414, 0.1738, 0.3414, 0.1701, 0.3377, 0.1701, 0.3377, 0.1717, 0.3377, 0.1738, 0.3466, 0.1701, 0.3466, 0.1738, 0.3503, 0.1738, 0.3503, 0.1701, 0.3377, 0.1555, 0.3414, 0.1555, 0.3414, 0.1517, 0.3377, 0.1517, 0.3414, 0.1646, 0.3414, 0.1609, 0.3377, 0.1609, 0.3377, 0.1646, 0.3377, 0.183, 0.3414, 0.183, 0.3414, 0.1793, 0.3377, 0.1793, 0.3414, 0.1738, 0.3414, 0.1701, 0.3377, 0.1701, 0.3377, 0.1738, 0.3282, 0.1701, 0.3282, 0.1738, 0.332, 0.1738, 0.332, 0.1701, 0.3466, 0.1701, 0.3466, 0.1738, 0.3503, 0.1738, 0.3503, 0.1701, 0.3377, 0.1555, 0.3414, 0.1555, 0.3414, 0.1517, 0.3377, 0.1517, 0.3377, 0.1538, 0.3414, 0.1646, 0.3414, 0.1609, 0.3377, 0.1609, 0.3377, 0.1646, 0.3371, 0.1793, 0.3371, 0.183, 0.3408, 0.183, 0.3408, 0.1793, 0.3371, 0.1701, 0.3371, 0.1738, 0.3408, 0.1738, 0.3408, 0.1701, 0.3282, 0.1701, 0.3282, 0.1738, 0.332, 0.1738, 0.332, 0.1701, 0.3371, 0.1517, 0.3371, 0.1555, 0.3408, 0.1555, 0.3408, 0.1517, 0.3371, 0.1609, 0.3371, 0.1646, 0.3408, 0.1646, 0.3408, 0.1609, 0.3371, 0.1793, 0.3371, 0.183, 0.3408, 0.183, 0.3408, 0.1793, 0.3371, 0.1701, 0.3371, 0.1738, 0.3408, 0.1738, 0.3408, 0.1701, 0.3282, 0.1701, 0.3282, 0.1738, 0.332, 0.1738, 0.332, 0.1701, 0.3371, 0.1517, 0.3371, 0.1555, 0.3408, 0.1555, 0.3408, 0.1517, 0.3371, 0.1609, 0.3371, 0.1646, 0.3408, 0.1646, 0.3408, 0.1632, 0.3408, 0.1609, 0.3371, 0.1793, 0.3371, 0.183, 0.3408, 0.183, 0.3408, 0.1807, 0.3408, 0.1793, 0.3371, 0.1701, 0.3371, 0.1738, 0.3408, 0.1738, 0.3408, 0.1701, 0.3282, 0.1701, 0.3282, 0.1738, 0.332, 0.1738, 0.332, 0.1701, 0.3371, 0.1517, 0.3371, 0.1555, 0.3408, 0.1555, 0.3408, 0.1517, 0.3371, 0.1609, 0.3371, 0.1646, 0.3408, 0.1646, 0.3408, 0.1609, 0.3371, 0.1793, 0.3371, 0.183, 0.3406, 0.183, 0.3406, 0.1793, 0.3406, 0.1701, 0.3371, 0.1701, 0.3371, 0.1738, 0.3406, 0.1738, 0.3282, 0.1701, 0.3282, 0.1738, 0.332, 0.1738, 0.332, 0.1701, 0.3406, 0.1517, 0.3371, 0.1517, 0.3371, 0.1555, 0.3406, 0.1555, 0.3406, 0.1609, 0.3371, 0.1609, 0.3371, 0.1646, 0.3406, 0.1646, 0.3406, 0.1629, 0.3406, 0.1793, 0.3371, 0.1793, 0.3371, 0.183, 0.3406, 0.183, 0.3406, 0.1701, 0.3371, 0.1701, 0.3371, 0.1738, 0.3406, 0.1738, 0.3282, 0.1701, 0.3282, 0.1738, 0.332, 0.1738, 0.332, 0.1701, 0.3406, 0.1548, 0.3406, 0.1517, 0.3371, 0.1517, 0.3371, 0.1555, 0.3406, 0.1555, 0.3406, 0.1609, 0.3371, 0.1609, 0.3371, 0.1646, 0.3406, 0.1646, 0.3371, 0.1793, 0.3371, 0.183, 0.3406, 0.183, 0.3406, 0.181, 0.3406, 0.1793, 0.3406, 0.1701, 0.3371, 0.1701, 0.3371, 0.1738, 0.3406, 0.1738, 0.3282, 0.1701, 0.3282, 0.1738, 0.332, 0.1738, 0.332, 0.1701, 0.3406, 0.1517, 0.3371, 0.1517, 0.3371, 0.1555, 0.3406, 0.1555, 0.3406, 0.1609, 0.3371, 0.1609, 0.3371, 0.1646, 0.3406, 0.1646, 0.3406, 0.1793, 0.3371, 0.1793, 0.3371, 0.183, 0.3406, 0.183, 0.3406, 0.1701, 0.3371, 0.1701, 0.3371, 0.1738, 0.3406, 0.1738, 0.3406, 0.1517, 0.3371, 0.1517, 0.3371, 0.1555, 0.3406, 0.1555, 0.3406, 0.1609, 0.3371, 0.1609, 0.3371, 0.1646, 0.3406, 0.1646, 0.3282, 0.1738, 0.3255, 0.1738, 0.3282, 0.1765, 0.3282, 0.1701, 0.3282, 0.1674, 0.3255, 0.1701, 0.332, 0.1738, 0.332, 0.1765, 0.3347, 0.1738, 0.332, 0.1701, 0.3347, 0.1701, 0.332, 0.1674, 0.3414, 0.183, 0.3414, 0.1857, 0.3439, 0.183, 0.3439, 0.1609, 0.3414, 0.1582, 0.3414, 0.1609, 0.3439, 0.1793, 0.3414, 0.1765, 0.3414, 0.1793, 0.3439, 0.1701, 0.3414, 0.1674, 0.3414, 0.1701, 0.3414, 0.183, 0.3414, 0.1857, 0.3439, 0.183, 0.3439, 0.1609, 0.3414, 0.1582, 0.3414, 0.1609, 0.3439, 0.1793, 0.3414, 0.1765, 0.3414, 0.1793, 0.3439, 0.1701, 0.3414, 0.1674, 0.3414, 0.1701, 0.3414, 0.183, 0.3414, 0.1857, 0.3439, 0.183, 0.3439, 0.1609, 0.3414, 0.1582, 0.3414, 0.1609, 0.3439, 0.1793, 0.3414, 0.1765, 0.3414, 0.1793, 0.3439, 0.1701, 0.3414, 0.1674, 0.3414, 0.1701, 0.3414, 0.183, 0.3414, 0.1857, 0.3439, 0.183, 0.3439, 0.1609, 0.3414, 0.1582, 0.3414, 0.1609, 0.3439, 0.1793, 0.3414, 0.1765, 0.3414, 0.1793, 0.3439, 0.1701, 0.3414, 0.1674, 0.3414, 0.1701, 0.3414, 0.183, 0.3414, 0.1857, 0.3439, 0.183, 0.3439, 0.1609, 0.3414, 0.1582, 0.3414, 0.1609, 0.3439, 0.1793, 0.3414, 0.1765, 0.3414, 0.1793, 0.3439, 0.1701, 0.3414, 0.1674, 0.3414, 0.1701, 0.3414, 0.183, 0.3414, 0.1857, 0.3439, 0.183, 0.3439, 0.1609, 0.3414, 0.1582, 0.3414, 0.1609, 0.3439, 0.1793, 0.3414, 0.1765, 0.3414, 0.1793, 0.3439, 0.1701, 0.3414, 0.1674, 0.3414, 0.1701, 0.3347, 0.183, 0.3371, 0.1857, 0.3371, 0.183, 0.3347, 0.1555, 0.3371, 0.1582, 0.3371, 0.1555, 0.332, 0.1738, 0.332, 0.1765, 0.3347, 0.1738, 0.332, 0.1701, 0.3347, 0.1701, 0.332, 0.1674, 0.3347, 0.183, 0.3371, 0.1857, 0.3371, 0.183, 0.3347, 0.1555, 0.3371, 0.1582, 0.3371, 0.1555, 0.332, 0.1738, 0.332, 0.1765, 0.3347, 0.1738, 0.332, 0.1701, 0.3347, 0.1701, 0.332, 0.1674, 0.3347, 0.183, 0.3371, 0.1857, 0.3371, 0.183, 0.3347, 0.1555, 0.3371, 0.1582, 0.3371, 0.1555, 0.332, 0.1738, 0.332, 0.1765, 0.3347, 0.1738, 0.332, 0.1701, 0.3347, 0.1701, 0.332, 0.1674, 0.3347, 0.183, 0.3371, 0.1857, 0.3371, 0.183, 0.3347, 0.1555, 0.3371, 0.1582, 0.3371, 0.1555, 0.332, 0.1738, 0.332, 0.1765, 0.3347, 0.1738, 0.332, 0.1701, 0.3347, 0.1701, 0.332, 0.1674, 0.3347, 0.183, 0.3371, 0.1857, 0.3371, 0.183, 0.3347, 0.1555, 0.3371, 0.1582, 0.3371, 0.1555, 0.332, 0.1738, 0.332, 0.1765, 0.3347, 0.1738, 0.332, 0.1701, 0.3347, 0.1701, 0.332, 0.1674, 0.3414, 0.183, 0.3414, 0.1857, 0.3439, 0.183, 0.3503, 0.1701, 0.353, 0.1701, 0.3503, 0.1674, 0.3439, 0.1793, 0.3414, 0.1765, 0.3414, 0.1793, 0.3466, 0.1701, 0.3466, 0.1674, 0.3439, 0.1701, 0.3414, 0.183, 0.3414, 0.1857, 0.3439, 0.183, 0.3503, 0.1701, 0.353, 0.1701, 0.3503, 0.1674, 0.3439, 0.1793, 0.3414, 0.1765, 0.3414, 0.1793, 0.3466, 0.1701, 0.3466, 0.1674, 0.3439, 0.1701, 0.3347, 0.183, 0.3371, 0.1857, 0.3371, 0.183, 0.3347, 0.1555, 0.3371, 0.1582, 0.3371, 0.1555, 0.332, 0.1738, 0.332, 0.1765, 0.3347, 0.1738, 0.332, 0.1701, 0.3347, 0.1701, 0.332, 0.1674, 0.3347, 0.183, 0.3371, 0.1857, 0.3371, 0.183, 0.3347, 0.1555, 0.3371, 0.1582, 0.3371, 0.1555, 0.332, 0.1738, 0.332, 0.1765, 0.3347, 0.1738, 0.332, 0.1701, 0.3347, 0.1701, 0.332, 0.1674, 0.3347, 0.183, 0.3371, 0.1857, 0.3371, 0.183, 0.3347, 0.1555, 0.3371, 0.1582, 0.3371, 0.1555, 0.332, 0.1738, 0.332, 0.1765, 0.3347, 0.1738, 0.332, 0.1701, 0.3347, 0.1701, 0.332, 0.1674, 0.3347, 0.183, 0.3371, 0.1857, 0.3371, 0.183, 0.3347, 0.1555, 0.3371, 0.1582, 0.3371, 0.1555, 0.332, 0.1738, 0.332, 0.1765, 0.3347, 0.1738, 0.332, 0.1701, 0.3347, 0.1701, 0.332, 0.1674, 0.3347, 0.183, 0.3371, 0.1857, 0.3371, 0.183, 0.3347, 0.1555, 0.3371, 0.1582, 0.3371, 0.1555, 0.332, 0.1738, 0.332, 0.1765, 0.3347, 0.1738, 0.332, 0.1701, 0.3347, 0.1701, 0.332, 0.1674, 0.3347, 0.183, 0.3371, 0.1857, 0.3371, 0.183, 0.3347, 0.1555, 0.3371, 0.1582, 0.3371, 0.1555, 0.332, 0.1738, 0.332, 0.1765, 0.3347, 0.1738, 0.332, 0.1701, 0.3347, 0.1701, 0.332, 0.1674, 0.3347, 0.183, 0.3371, 0.1857, 0.3371, 0.183, 0.3347, 0.1555, 0.3371, 0.1582, 0.3371, 0.1555, 0.332, 0.1738, 0.332, 0.1765, 0.3347, 0.1738, 0.332, 0.1701, 0.3347, 0.1701, 0.332, 0.1674, 0.3282, 0.1701, 0.3255, 0.1701, 0.3255, 0.1738, 0.3282, 0.1738, 0.3371, 0.149, 0.3371, 0.1517, 0.341, 0.1517, 0.341, 0.149, 0.341, 0.1555, 0.3371, 0.1555, 0.3371, 0.1609, 0.341, 0.1609, 0.332, 0.1701, 0.332, 0.1674, 0.3282, 0.1674, 0.3282, 0.1701, 0.341, 0.1646, 0.3371, 0.1646, 0.3371, 0.1701, 0.341, 0.1701, 0.332, 0.1738, 0.3371, 0.1738, 0.3371, 0.1701, 0.332, 0.1701, 0.3371, 0.1738, 0.3371, 0.1793, 0.341, 0.1793, 0.341, 0.1738, 0.3282, 0.1738, 0.3282, 0.1765, 0.332, 0.1765, 0.332, 0.1738, 0.3382, 0.1517, 0.3414, 0.1517, 0.3414, 0.149, 0.3382, 0.149, 0.3439, 0.1517, 0.3414, 0.1517, 0.3414, 0.1555, 0.3439, 0.1555, 0.3382, 0.1609, 0.3414, 0.1609, 0.3414, 0.1555, 0.3382, 0.1555, 0.3439, 0.1609, 0.3414, 0.1609, 0.3414, 0.1646, 0.3439, 0.1646, 0.3382, 0.1701, 0.3414, 0.1701, 0.3414, 0.1646, 0.3382, 0.1646, 0.3466, 0.1701, 0.3414, 0.1701, 0.3414, 0.1738, 0.3466, 0.1738, 0.3382, 0.1793, 0.3414, 0.1793, 0.3414, 0.1738, 0.3382, 0.1738, 0.3439, 0.1793, 0.3414, 0.1793, 0.3414, 0.183, 0.3439, 0.183, 0.3382, 0.1517, 0.3414, 0.1517, 0.3414, 0.149, 0.3382, 0.149, 0.3439, 0.1517, 0.3414, 0.1517, 0.3414, 0.1555, 0.3439, 0.1555, 0.3382, 0.1609, 0.3414, 0.1609, 0.3414, 0.1555, 0.3382, 0.1555, 0.3439, 0.1609, 0.3414, 0.1609, 0.3414, 0.1646, 0.3439, 0.1646, 0.3382, 0.1701, 0.3414, 0.1701, 0.3414, 0.1646, 0.3382, 0.1646, 0.3466, 0.1701, 0.3414, 0.1701, 0.3414, 0.1738, 0.3466, 0.1738, 0.3414, 0.1793, 0.3414, 0.1738, 0.3382, 0.1738, 0.3382, 0.1793, 0.3439, 0.1793, 0.3414, 0.1793, 0.3414, 0.183, 0.3439, 0.183, 0.3382, 0.1517, 0.3414, 0.1517, 0.3414, 0.149, 0.3382, 0.149, 0.3439, 0.1517, 0.3414, 0.1517, 0.3414, 0.1555, 0.3439, 0.1555, 0.3382, 0.1609, 0.3414, 0.1609, 0.3414, 0.1555, 0.3382, 0.1555, 0.3439, 0.1609, 0.3414, 0.1609, 0.3414, 0.1646, 0.3439, 0.1646, 0.3382, 0.1701, 0.3414, 0.1701, 0.3414, 0.1646, 0.3382, 0.1646, 0.3466, 0.1701, 0.3414, 0.1701, 0.3414, 0.1738, 0.3466, 0.1738, 0.3382, 0.1793, 0.3414, 0.1793, 0.3414, 0.1738, 0.3382, 0.1738, 0.3439, 0.1793, 0.3414, 0.1793, 0.3414, 0.183, 0.3439, 0.183, 0.3382, 0.1517, 0.3414, 0.1517, 0.3414, 0.149, 0.3382, 0.149, 0.3439, 0.1517, 0.3414, 0.1517, 0.3414, 0.1555, 0.3439, 0.1555, 0.3382, 0.1609, 0.3414, 0.1609, 0.3414, 0.1555, 0.3382, 0.1555, 0.3439, 0.1609, 0.3414, 0.1609, 0.3414, 0.1646, 0.3439, 0.1646, 0.3382, 0.1701, 0.3414, 0.1701, 0.3414, 0.1646, 0.3382, 0.1646, 0.3466, 0.1701, 0.3414, 0.1701, 0.3414, 0.1738, 0.3466, 0.1738, 0.3382, 0.1793, 0.3414, 0.1793, 0.3414, 0.1738, 0.3382, 0.1738, 0.3439, 0.1793, 0.3414, 0.1793, 0.3414, 0.183, 0.3439, 0.183, 0.3382, 0.1517, 0.3414, 0.1517, 0.3414, 0.149, 0.3382, 0.149, 0.3439, 0.1517, 0.3414, 0.1517, 0.3414, 0.1555, 0.3439, 0.1555, 0.3382, 0.1609, 0.3414, 0.1609, 0.3414, 0.1555, 0.3382, 0.1555, 0.3439, 0.1609, 0.3414, 0.1609, 0.3414, 0.1646, 0.3439, 0.1646, 0.3382, 0.1701, 0.3414, 0.1701, 0.3414, 0.1646, 0.3382, 0.1646, 0.3466, 0.1701, 0.3414, 0.1701, 0.3414, 0.1738, 0.3466, 0.1738, 0.3414, 0.1793, 0.3414, 0.1738, 0.3382, 0.1738, 0.3382, 0.1793, 0.3439, 0.1793, 0.3414, 0.1793, 0.3414, 0.183, 0.3439, 0.183, 0.3382, 0.1517, 0.3414, 0.1517, 0.3414, 0.149, 0.3382, 0.149, 0.3439, 0.1517, 0.3414, 0.1517, 0.3414, 0.1555, 0.3439, 0.1555, 0.3382, 0.1609, 0.3414, 0.1609, 0.3414, 0.1555, 0.3382, 0.1555, 0.3439, 0.1609, 0.3414, 0.1609, 0.3414, 0.1646, 0.3439, 0.1646, 0.3382, 0.1701, 0.3414, 0.1701, 0.3414, 0.1646, 0.3382, 0.1646, 0.3466, 0.1701, 0.3414, 0.1701, 0.3414, 0.1738, 0.3466, 0.1738, 0.3382, 0.1793, 0.3414, 0.1793, 0.3414, 0.1738, 0.3382, 0.1738, 0.3439, 0.1793, 0.3414, 0.1793, 0.3414, 0.183, 0.3439, 0.183, 0.3347, 0.1555, 0.3371, 0.1555, 0.3371, 0.1517, 0.3347, 0.1517, 0.3405, 0.149, 0.3371, 0.149, 0.3371, 0.1517, 0.3405, 0.1517, 0.3405, 0.1555, 0.3371, 0.1555, 0.3371, 0.1609, 0.3405, 0.1609, 0.332, 0.1701, 0.332, 0.1674, 0.3282, 0.1674, 0.3282, 0.1701, 0.3405, 0.1646, 0.3371, 0.1646, 0.3371, 0.1701, 0.3405, 0.1701, 0.332, 0.1738, 0.3371, 0.1738, 0.3371, 0.1701, 0.332, 0.1701, 0.3405, 0.1738, 0.3371, 0.1738, 0.3371, 0.1793, 0.3405, 0.1793, 0.3347, 0.183, 0.3371, 0.183, 0.3371, 0.1793, 0.3347, 0.1793, 0.3347, 0.1555, 0.3371, 0.1555, 0.3371, 0.1517, 0.3347, 0.1517, 0.3405, 0.149, 0.3371, 0.149, 0.3371, 0.1517, 0.3405, 0.1517, 0.3405, 0.1555, 0.3371, 0.1555, 0.3371, 0.1609, 0.3405, 0.1609, 0.332, 0.1701, 0.332, 0.1674, 0.3282, 0.1674, 0.3282, 0.1701, 0.3405, 0.1646, 0.3371, 0.1646, 0.3371, 0.1701, 0.3405, 0.1701, 0.332, 0.1738, 0.3371, 0.1738, 0.3371, 0.1701, 0.332, 0.1701, 0.3405, 0.1738, 0.3371, 0.1738, 0.3371, 0.1793, 0.3405, 0.1793, 0.3347, 0.183, 0.3371, 0.183, 0.3371, 0.1793, 0.3347, 0.1793, 0.3347, 0.1555, 0.3371, 0.1555, 0.3371, 0.1517, 0.3347, 0.1517, 0.3405, 0.149, 0.3371, 0.149, 0.3371, 0.1517, 0.3405, 0.1517, 0.3405, 0.1555, 0.3371, 0.1555, 0.3371, 0.1609, 0.3405, 0.1609, 0.332, 0.1701, 0.332, 0.1674, 0.3282, 0.1674, 0.3282, 0.1701, 0.3405, 0.1646, 0.3371, 0.1646, 0.3371, 0.1701, 0.3405, 0.1701, 0.332, 0.1738, 0.3371, 0.1738, 0.3371, 0.1701, 0.332, 0.1701, 0.3405, 0.1738, 0.3371, 0.1738, 0.3371, 0.1793, 0.3405, 0.1793, 0.3347, 0.183, 0.3371, 0.183, 0.3371, 0.1793, 0.3347, 0.1793, 0.3347, 0.1555, 0.3371, 0.1555, 0.3371, 0.1517, 0.3347, 0.1517, 0.3405, 0.149, 0.3371, 0.149, 0.3371, 0.1517, 0.3405, 0.1517, 0.3405, 0.1555, 0.3371, 0.1555, 0.3371, 0.1609, 0.3405, 0.1609, 0.332, 0.1701, 0.332, 0.1674, 0.3282, 0.1674, 0.3282, 0.1701, 0.3405, 0.1646, 0.3371, 0.1646, 0.3371, 0.1701, 0.3405, 0.1701, 0.332, 0.1738, 0.3371, 0.1738, 0.3371, 0.1701, 0.332, 0.1701, 0.3405, 0.1738, 0.3371, 0.1738, 0.3371, 0.1793, 0.3405, 0.1793, 0.3347, 0.183, 0.3371, 0.183, 0.3371, 0.1793, 0.3347, 0.1793, 0.3347, 0.1555, 0.3371, 0.1555, 0.3371, 0.1517, 0.3347, 0.1517, 0.3405, 0.149, 0.3371, 0.149, 0.3371, 0.1517, 0.3405, 0.1517, 0.3405, 0.1555, 0.3371, 0.1555, 0.3371, 0.1609, 0.3405, 0.1609, 0.332, 0.1701, 0.332, 0.1674, 0.3282, 0.1674, 0.3282, 0.1701, 0.3371, 0.1646, 0.3371, 0.1701, 0.3405, 0.1701, 0.3405, 0.1646, 0.332, 0.1738, 0.3371, 0.1738, 0.3371, 0.1701, 0.332, 0.1701, 0.3405, 0.1738, 0.3371, 0.1738, 0.3371, 0.1793, 0.3405, 0.1793, 0.3347, 0.183, 0.3371, 0.183, 0.3371, 0.1793, 0.3347, 0.1793, 0.3377, 0.1517, 0.3414, 0.1517, 0.3414, 0.149, 0.3377, 0.149, 0.3439, 0.1517, 0.3414, 0.1517, 0.3414, 0.1555, 0.3439, 0.1555, 0.3414, 0.1609, 0.3414, 0.1555, 0.3377, 0.1555, 0.3377, 0.1609, 0.3503, 0.1701, 0.3503, 0.1674, 0.3466, 0.1674, 0.3466, 0.1701, 0.3414, 0.1701, 0.3414, 0.1646, 0.3377, 0.1646, 0.3377, 0.1701, 0.3466, 0.1701, 0.3414, 0.1701, 0.3414, 0.1738, 0.3466, 0.1738, 0.3414, 0.1793, 0.3414, 0.1738, 0.3377, 0.1738, 0.3377, 0.1793, 0.3439, 0.1793, 0.3414, 0.1793, 0.3414, 0.183, 0.3439, 0.183, 0.3377, 0.1517, 0.3414, 0.1517, 0.3414, 0.149, 0.3377, 0.149, 0.3439, 0.1517, 0.3414, 0.1517, 0.3414, 0.1555, 0.3439, 0.1555, 0.3414, 0.1609, 0.3414, 0.1555, 0.3377, 0.1555, 0.3377, 0.1609, 0.3503, 0.1701, 0.3503, 0.1674, 0.3466, 0.1674, 0.3466, 0.1701, 0.3414, 0.1701, 0.3414, 0.1646, 0.3377, 0.1646, 0.3377, 0.1701, 0.3466, 0.1701, 0.3414, 0.1701, 0.3414, 0.1738, 0.3466, 0.1738, 0.3414, 0.1793, 0.3414, 0.1738, 0.3377, 0.1738, 0.3377, 0.1793, 0.3439, 0.1793, 0.3414, 0.1793, 0.3414, 0.183, 0.3439, 0.183, 0.3347, 0.1555, 0.3371, 0.1555, 0.3371, 0.1517, 0.3347, 0.1517, 0.3371, 0.149, 0.3371, 0.1517, 0.3408, 0.1517, 0.3408, 0.149, 0.3371, 0.1555, 0.3371, 0.1609, 0.3408, 0.1609, 0.3408, 0.1555, 0.332, 0.1701, 0.332, 0.1674, 0.3282, 0.1674, 0.3282, 0.1701, 0.3371, 0.1646, 0.3371, 0.1701, 0.3408, 0.1701, 0.3408, 0.1646, 0.332, 0.1738, 0.3371, 0.1738, 0.3371, 0.1701, 0.332, 0.1701, 0.3371, 0.1738, 0.3371, 0.1793, 0.3408, 0.1793, 0.3408, 0.1738, 0.3347, 0.183, 0.3371, 0.183, 0.3371, 0.1793, 0.3347, 0.1793, 0.3347, 0.1555, 0.3371, 0.1555, 0.3371, 0.1517, 0.3347, 0.1517, 0.3371, 0.149, 0.3371, 0.1517, 0.3408, 0.1517, 0.3408, 0.149, 0.3371, 0.1555, 0.3371, 0.1609, 0.3408, 0.1609, 0.3408, 0.1555, 0.332, 0.1701, 0.332, 0.1674, 0.3282, 0.1674, 0.3282, 0.1701, 0.3371, 0.1646, 0.3371, 0.1701, 0.3408, 0.1701, 0.3408, 0.1646, 0.332, 0.1738, 0.3371, 0.1738, 0.3371, 0.1701, 0.332, 0.1701, 0.3371, 0.1738, 0.3371, 0.1793, 0.3408, 0.1793, 0.3408, 0.1738, 0.3347, 0.183, 0.3371, 0.183, 0.3371, 0.1793, 0.3347, 0.1793, 0.3347, 0.1555, 0.3371, 0.1555, 0.3371, 0.1517, 0.3347, 0.1517, 0.3371, 0.149, 0.3371, 0.1517, 0.3408, 0.1517, 0.3408, 0.149, 0.3371, 0.1555, 0.3371, 0.1609, 0.3408, 0.1609, 0.3408, 0.1555, 0.332, 0.1701, 0.332, 0.1674, 0.3282, 0.1674, 0.3282, 0.1701, 0.3371, 0.1646, 0.3371, 0.1701, 0.3408, 0.1701, 0.3408, 0.1646, 0.332, 0.1738, 0.3371, 0.1738, 0.3371, 0.1701, 0.332, 0.1701, 0.3371, 0.1738, 0.3371, 0.1793, 0.3408, 0.1793, 0.3408, 0.1738, 0.3347, 0.183, 0.3371, 0.183, 0.3371, 0.1793, 0.3347, 0.1793, 0.3347, 0.1555, 0.3371, 0.1555, 0.3371, 0.1517, 0.3347, 0.1517, 0.3406, 0.183, 0.3371, 0.183, 0.3371, 0.1857, 0.3406, 0.1857, 0.3406, 0.1555, 0.3371, 0.1555, 0.3371, 0.1609, 0.3406, 0.1609, 0.332, 0.1701, 0.332, 0.1674, 0.3282, 0.1674, 0.3282, 0.1701, 0.3406, 0.1646, 0.3371, 0.1646, 0.3371, 0.1701, 0.3406, 0.1701, 0.332, 0.1738, 0.3371, 0.1738, 0.3371, 0.1701, 0.332, 0.1701, 0.3406, 0.1738, 0.3371, 0.1738, 0.3371, 0.1793, 0.3406, 0.1793, 0.3347, 0.183, 0.3371, 0.183, 0.3371, 0.1793, 0.3347, 0.1793, 0.3347, 0.1555, 0.3371, 0.1555, 0.3371, 0.1517, 0.3347, 0.1517, 0.3406, 0.183, 0.3371, 0.183, 0.3371, 0.1857, 0.3406, 0.1857, 0.3406, 0.1555, 0.3371, 0.1555, 0.3371, 0.1609, 0.3406, 0.1609, 0.332, 0.1701, 0.332, 0.1674, 0.3282, 0.1674, 0.3282, 0.1701, 0.3406, 0.1646, 0.3371, 0.1646, 0.3371, 0.1701, 0.3406, 0.1701, 0.332, 0.1738, 0.3371, 0.1738, 0.3371, 0.1701, 0.332, 0.1701, 0.3406, 0.1738, 0.3371, 0.1738, 0.3371, 0.1793, 0.3406, 0.1793, 0.3347, 0.183, 0.3371, 0.183, 0.3371, 0.1793, 0.3347, 0.1793, 0.3347, 0.1555, 0.3371, 0.1555, 0.3371, 0.1517, 0.3347, 0.1517, 0.3406, 0.183, 0.3371, 0.183, 0.3371, 0.1857, 0.3406, 0.1857, 0.3406, 0.1555, 0.3371, 0.1555, 0.3371, 0.1609, 0.3406, 0.1609, 0.332, 0.1701, 0.332, 0.1674, 0.3282, 0.1674, 0.3282, 0.1701, 0.3406, 0.1646, 0.3371, 0.1646, 0.3371, 0.1701, 0.3406, 0.1701, 0.332, 0.1738, 0.3371, 0.1738, 0.3371, 0.1701, 0.332, 0.1701, 0.3406, 0.1738, 0.3371, 0.1738, 0.3371, 0.1793, 0.3406, 0.1793, 0.3347, 0.183, 0.3371, 0.183, 0.3371, 0.1793, 0.3347, 0.1793, 0.3347, 0.1555, 0.3371, 0.1555, 0.3371, 0.1517, 0.3347, 0.1517, 0.3406, 0.183, 0.3371, 0.183, 0.3371, 0.1857, 0.3406, 0.1857, 0.3406, 0.1555, 0.3371, 0.1555, 0.3371, 0.1609, 0.3406, 0.1609, 0.332, 0.1701, 0.332, 0.1674, 0.3282, 0.1674, 0.3282, 0.1701, 0.3406, 0.1646, 0.3371, 0.1646, 0.3371, 0.1701, 0.3406, 0.1701, 0.332, 0.1738, 0.3371, 0.1738, 0.3371, 0.1701, 0.332, 0.1701, 0.3406, 0.1738, 0.3371, 0.1738, 0.3371, 0.1793, 0.3406, 0.1793, 0.3347, 0.183, 0.3371, 0.183, 0.3371, 0.1793, 0.3347, 0.1793, 0.3282, 0.1701, 0.3282, 0.1738, 0.332, 0.1738, 0.332, 0.1701])
me_cube_004.materials.append(mat_material)
me_cube_004.update()

# ---- objects
ob_cube = bpy.data.objects.new('Cube', me_cube_004)

# ---- transforms, parenting, visibility, modifiers, constraints
ob_cube.location = (0.0, 0.0, 0.25)
ob_cube.rotation_euler = (0.7805, -0.6178, -0.5208)
_m = ob_cube.modifiers.new('Auto Smooth', 'NODES')
_m.node_group = ng_auto_smooth
_gi = [s.identifier for s in ng_auto_smooth.interface.items_tree if s.item_type == 'SOCKET' and s.in_out == 'INPUT']
_m[_gi[1]] = 0.5236  # Angle

# ---- collection membership
col_collection.objects.link(ob_cube)

# ---- scene / render settings (as saved in the file)
scene.frame_start = 1; scene.frame_end = 250; scene.frame_set(0)
scene.render.engine = 'BLENDER_EEVEE_NEXT'
scene.cycles.use_denoising = False
scene.cycles.sampling_pattern = 'TABULATED_SOBOL'
scene.view_settings.view_transform = 'Filmic'
scene.unit_settings.scale_length = 2.0
bpy.context.view_layer.update()

# ---- added for rendering (the .blend has no active camera and no usable light): camera, sun
cam_auto = bpy.data.cameras.new('AutoCamera')
cam_auto.lens = 50.0
cam_auto.sensor_width = 36.0
cam_auto.clip_end = 1000.0
ob_auto_camera = bpy.data.objects.new('AutoCamera', cam_auto)
scene.collection.objects.link(ob_auto_camera)
ob_auto_camera.location = (0.307243, -0.368692, 0.495794)
ob_auto_camera.rotation_euler = (1.09748, -7.21219e-08, 0.694738)
scene.camera = ob_auto_camera
light_auto_sun = bpy.data.lights.new('AutoSun', 'SUN')
light_auto_sun.energy = 3.0
light_auto_sun.angle = 0.0523599
ob_auto_sun = bpy.data.objects.new('AutoSun', light_auto_sun)
scene.collection.objects.link(ob_auto_sun)
ob_auto_sun.rotation_euler = (0.872665, 0.174533, 0.523599)
bpy.context.view_layer.update()
